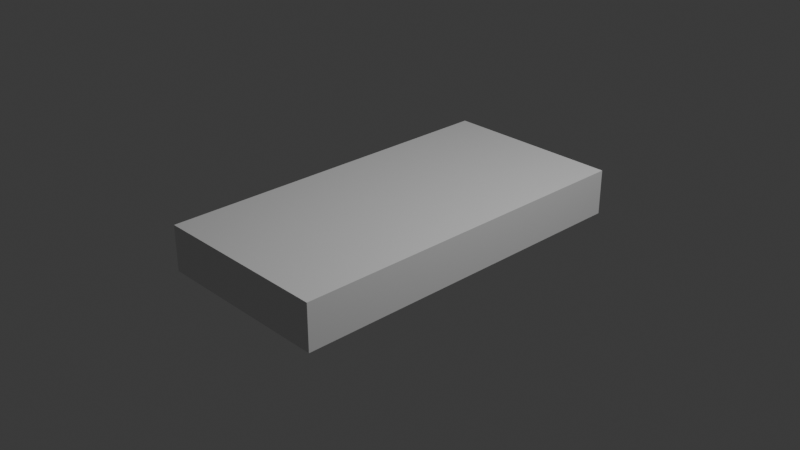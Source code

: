 # Source: planche_blend_0.blend  (saved by Blender 4.5.91; exported with 4.5.12 LTS)
import bpy
from mathutils import Matrix  # noqa: F401  (used for matrix-valued properties, if any)

bpy.ops.wm.read_factory_settings(use_empty=True)
scene = bpy.context.scene
scene.name = 'Scene'

# ---- collections
col_collection = bpy.data.collections.new('Collection'); scene.collection.children.link(col_collection)

# ---- materials (node trees are filled in below, after node groups)
mat_material = bpy.data.materials.new('Material')
mat_material.alpha_threshold = 0.0
mat_material.roughness = 0.5
mat_material.line_color = (0.0, 0.0, 0.0, 1.0)

# ---- material node trees
mat_material.use_nodes = True; mat_material.node_tree.nodes.clear()
_N = mat_material.node_tree.nodes; _L = mat_material.node_tree.links
n0 = _N.new('ShaderNodeOutputMaterial'); n0.name = 'Material Output'; n0.location = (200, 100)
n1 = _N.new('ShaderNodeBsdfPrincipled'); n1.name = 'Principled BSDF'; n1.location = (-200, 100)
n1.inputs[3].default_value = 1.45
_L.new(n1.outputs[0], n0.inputs[0])
n0.is_active_output = True

# ---- world
world_world = bpy.data.worlds.new('World'); scene.world = world_world
world_world.use_nodes = True; world_world.node_tree.nodes.clear()
_N = world_world.node_tree.nodes; _L = world_world.node_tree.links
n0 = _N.new('ShaderNodeOutputWorld'); n0.name = 'World Output'; n0.location = (200, 100)
n1 = _N.new('ShaderNodeBackground'); n1.name = 'Background'; n1.location = (-200, 100)
n1.inputs[0].default_value = (0.05088, 0.05088, 0.05088, 1.0)
_L.new(n1.outputs[0], n0.inputs[0])
n0.is_active_output = True
world_world.color = (0.05088, 0.05088, 0.05088)
world_world.sun_shadow_jitter_overblur = 0.0

# ---- cameras
cam_camera = bpy.data.cameras.new('Camera')
cam_camera.clip_end = 100.0
cam_camera.ortho_scale = 7.314

# ---- lights
light_light = bpy.data.lights.new('Light', 'POINT')
light_light.energy = 1000.0
light_light.shadow_soft_size = 0.1

# ---- meshes
me_cube = bpy.data.meshes.new('Cube')
me_cube.from_pydata([(1.0, 1.0, 1.0), (1.0, 1.0, -1.0), (1.0, -1.0, 1.0), (1.0, -1.0, -1.0), (-1.0, 1.0, 1.0), (-1.0, 1.0, -1.0), (-1.0, -1.0, 1.0), (-1.0, -1.0, -1.0)], [], [(0, 4, 6, 2), (3, 2, 6, 7), (7, 6, 4, 5), (5, 1, 3, 7), (1, 0, 2, 3), (5, 4, 0, 1)])
_uv = me_cube.uv_layers.new(name='UVMap')
_uv.uv.foreach_set('vector', [0.625, 0.5, 0.875, 0.5, 0.875, 0.75, 0.625, 0.75, 0.375, 0.75, 0.625, 0.75, 0.625, 1.0, 0.375, 1.0, 0.375, 0.0, 0.625, 0.0, 0.625, 0.25, 0.375, 0.25, 0.125, 0.5, 0.375, 0.5, 0.375, 0.75, 0.125, 0.75, 0.375, 0.5, 0.625, 0.5, 0.625, 0.75, 0.375, 0.75, 0.375, 0.25, 0.625, 0.25, 0.625, 0.5, 0.375, 0.5])
me_cube.materials.append(mat_material)
me_cube.use_mirror_vertex_groups = False
me_cube.update()

# ---- objects
ob_cube = bpy.data.objects.new('Cube', me_cube)
ob_light = bpy.data.objects.new('Light', light_light)
ob_camera = bpy.data.objects.new('Camera', cam_camera)

# ---- transforms, parenting, visibility, modifiers, constraints
ob_cube.location = (0.0, 0.0, 0.0)
ob_cube.scale = (1.0, 2.0, 0.25)
ob_cube.lock_rotations_4d = False
ob_cube.empty_display_type = 'ARROWS'
ob_cube.lineart.crease_threshold = 0.0
ob_light.location = (4.076, 1.005, 5.904)
ob_light.rotation_euler = (0.6503, 0.05522, 1.866)
ob_light.lock_rotations_4d = False
ob_light.empty_display_type = 'ARROWS'
ob_light.color = (0.0, 0.0, 0.0, 0.0)
ob_light.lineart.crease_threshold = 0.0
ob_camera.location = (7.359, -6.926, 4.958)
ob_camera.rotation_euler = (1.109, 0.0, 0.8149)
ob_camera.lock_rotations_4d = False
ob_camera.empty_display_type = 'ARROWS'
ob_camera.color = (0.0, 0.0, 0.0, 0.0)
ob_camera.display_type = 'WIRE'
ob_camera.lineart.crease_threshold = 0.0

# ---- collection membership
col_collection.objects.link(ob_cube)
col_collection.objects.link(ob_light)
col_collection.objects.link(ob_camera)

# ---- scene / render settings (as saved in the file)
scene.camera = ob_camera
scene.frame_start = 1; scene.frame_end = 250; scene.frame_set(1)
scene.render.engine = 'BLENDER_EEVEE_NEXT'
bpy.context.view_layer.update()
